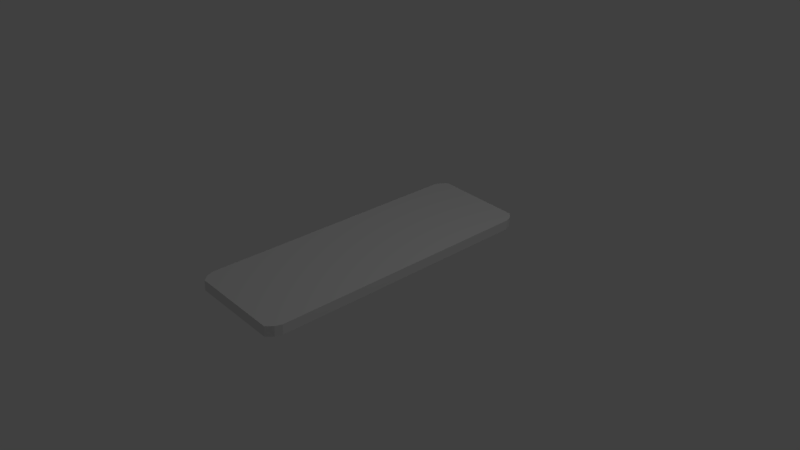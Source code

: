 # Source: Keyboard.blend  (saved by Blender 2.79.0; exported with 4.5.12 LTS)
import bpy
from mathutils import Matrix  # noqa: F401  (used for matrix-valued properties, if any)

bpy.ops.wm.read_factory_settings(use_empty=True)
scene = bpy.context.scene
scene.name = 'Scene'

# ---- collections
col_collection_1 = bpy.data.collections.new('Collection 1'); scene.collection.children.link(col_collection_1)

# ---- materials (node trees are filled in below, after node groups)
mat_x = bpy.data.materials.new('Материал')
mat_x.alpha_threshold = 0.0
mat_x.use_transparent_shadow = False
mat_x.roughness = 0.5
mat_001 = bpy.data.materials.new('Материал.001')
mat_001.alpha_threshold = 0.0
mat_001.use_transparent_shadow = False
mat_001.roughness = 0.5

# ---- material node trees

# ---- world
world_world = bpy.data.worlds.new('World'); scene.world = world_world
world_world.color = (0.05088, 0.05088, 0.05088)
world_world.use_sun_shadow = False
world_world.sun_shadow_jitter_overblur = 0.0
world_world.cycles.sampling_method = 'MANUAL'

# ---- cameras
cam_camera = bpy.data.cameras.new('Camera')
cam_camera.clip_end = 100.0
cam_camera.lens = 35.0
cam_camera.sensor_width = 32.0
cam_camera.sensor_height = 18.0
cam_camera.ortho_scale = 7.314
cam_camera.dof.focus_distance = 0.0
cam_camera.dof.aperture_fstop = 128.0

# ---- lights
light_lamp_001 = bpy.data.lights.new('Lamp.001', 'POINT')
light_lamp_001.transmission_factor = 0.0
light_lamp_001.cutoff_distance = 30.0
light_lamp_001.energy = 100.0
light_lamp_001.shadow_buffer_clip_start = 1.001
light_lamp_001.shadow_soft_size = 0.1
light_lamp_001.shadow_maximum_resolution = 0.006
light_lamp_001.use_absolute_resolution = True
light_lamp = bpy.data.lights.new('Lamp', 'POINT')
light_lamp.transmission_factor = 0.0
light_lamp.cutoff_distance = 30.0
light_lamp.energy = 100.0
light_lamp.shadow_buffer_clip_start = 1.001
light_lamp.shadow_soft_size = 0.1
light_lamp.shadow_maximum_resolution = 0.006
light_lamp.use_absolute_resolution = True

# ---- meshes
me_x = bpy.data.meshes.new('Плоскость')
me_x.from_pydata([(-1.0, -0.9138, 0.0), (1.0, -0.9138, 0.0), (-1.0, 0.9138, 0.0), (1.0, 0.9138, 0.0), (-1.0, 0.9138, 0.1413), (-1.0, -0.9138, 0.1413), (1.0, -0.9138, 0.1413), (1.0, 0.9138, 0.1413), (-0.8533, -1.0, 0.0), (-0.9566, -0.9572, 0.0), (0.9566, -0.9572, 0.0), (0.8533, -1.0, 0.0), (-0.9566, 0.9572, 0.0), (-0.8533, 1.0, 0.0), (0.8533, 1.0, 0.0), (0.9566, 0.9572, 0.0), (-0.8533, 1.0, 0.1413), (-0.9566, 0.9572, 0.1413), (-0.9566, -0.9572, 0.1413), (-0.8533, -1.0, 0.1413), (0.8533, -1.0, 0.1413), (0.9566, -0.9572, 0.1413), (0.9566, 0.9572, 0.1413), (0.8533, 1.0, 0.1413), (-0.9405, -0.9464, 0.007417), (-0.8149, -0.9464, 0.01322), (-0.9405, -0.7901, 0.007417), (-0.8149, -0.7901, 0.01322), (-0.9327, -0.7901, -0.07434), (-0.9327, -0.9464, -0.07434), (-0.8071, -0.9464, -0.06854), (-0.8071, -0.7901, -0.06854), (-0.9405, 0.7444, 0.007417), (-0.8149, 0.7444, 0.01322), (-0.9405, 0.9007, 0.007417), (-0.8149, 0.9007, 0.01322), (-0.9327, 0.9007, -0.07434), (-0.9327, 0.7444, -0.07434), (-0.8071, 0.7444, -0.06854), (-0.8071, 0.9007, -0.06854)], [], [(8, 9, 0, 2, 12, 13, 14, 15, 3, 1, 10, 11), (15, 22, 7, 3), (21, 10, 1, 6), (1, 3, 7, 6), (5, 18, 19, 20, 21, 6, 7, 22, 23, 16, 17, 4), (17, 12, 2, 4), (8, 11, 20, 19), (14, 13, 16, 23), (2, 0, 5, 4), (14, 23, 22, 15), (20, 11, 10, 21), (8, 19, 18, 9), (16, 13, 12, 17), (9, 18, 5, 0), (24, 26, 27, 25), (29, 30, 31, 28), (25, 27, 31, 30), (26, 24, 29, 28), (27, 26, 28, 31), (24, 25, 30, 29), (32, 34, 35, 33), (37, 38, 39, 36), (33, 35, 39, 38), (34, 32, 37, 36), (35, 34, 36, 39), (32, 33, 38, 37)])
me_x.polygons.foreach_set('material_index', [0, 0, 0, 0, 1, 0, 0, 0, 0, 0, 0, 0, 0, 0, 0, 0, 0, 0, 0, 0, 0, 0, 0, 0, 0, 0])
_uv = me_x.uv_layers.new(name='UVMap')
_uv.uv.foreach_set('vector', [0.4998, 0.4632, 0.4891, 0.489, 0.4783, 0.4998, 0.02173, 0.4998, 0.01089, 0.489, 0.0002074, 0.4632, 0.0002078, 0.03684, 0.01089, 0.01105, 0.02173, 0.0002074, 0.4783, 0.000208, 0.4891, 0.01105, 0.4998, 0.03684, 0.555, 0.2147, 0.555, 0.25, 0.5397, 0.25, 0.5397, 0.2147, 0.5397, 0.5115, 0.5397, 0.4762, 0.555, 0.4762, 0.555, 0.5115, 0.5002, 0.0002074, 0.9568, 0.0003655, 0.9567, 0.03567, 0.5002, 0.03551, 0.0002074, 0.5217, 0.01105, 0.5109, 0.03684, 0.5002, 0.4632, 0.5002, 0.489, 0.5109, 0.4998, 0.5217, 0.4998, 0.9783, 0.489, 0.9891, 0.4632, 0.9998, 0.03684, 0.9998, 0.01105, 0.9891, 0.0002078, 0.9783, 0.5397, 0.2143, 0.5397, 0.179, 0.555, 0.179, 0.555, 0.2143, 0.5002, 0.1075, 0.9265, 0.1075, 0.9265, 0.1428, 0.5002, 0.1428, 0.9265, 0.1071, 0.5002, 0.1071, 0.5002, 0.07181, 0.9265, 0.07181, 0.9567, 0.07139, 0.5002, 0.07139, 0.5002, 0.03609, 0.9567, 0.03609, 0.5281, 0.3062, 0.5281, 0.3415, 0.5002, 0.3415, 0.5002, 0.3062, 0.5002, 0.3058, 0.5002, 0.2705, 0.5281, 0.2705, 0.5281, 0.3058, 0.5281, 0.342, 0.5281, 0.3773, 0.5002, 0.3773, 0.5002, 0.342, 0.5002, 0.413, 0.5002, 0.3777, 0.5281, 0.3777, 0.5281, 0.413, 0.555, 0.1432, 0.555, 0.1785, 0.5397, 0.1785, 0.5397, 0.1432, 0.5002, 0.2069, 0.5392, 0.2069, 0.5392, 0.2383, 0.5002, 0.2383, 0.5002, 0.2065, 0.5002, 0.1751, 0.5392, 0.1751, 0.5392, 0.2065, 0.5002, 0.4762, 0.5392, 0.4762, 0.5392, 0.4967, 0.5002, 0.4967, 0.5392, 0.4339, 0.5002, 0.4339, 0.5002, 0.4134, 0.5392, 0.4134, 0.5599, 0.3119, 0.5285, 0.3119, 0.5295, 0.2914, 0.561, 0.2914, 0.5285, 0.3447, 0.5285, 0.3133, 0.549, 0.3123, 0.549, 0.3437, 0.5002, 0.2387, 0.5392, 0.2387, 0.5392, 0.2701, 0.5002, 0.2701, 0.5002, 0.1746, 0.5002, 0.1432, 0.5392, 0.1432, 0.5392, 0.1746, 0.5002, 0.4343, 0.5392, 0.4343, 0.5392, 0.4548, 0.5002, 0.4548, 0.5392, 0.4758, 0.5002, 0.4758, 0.5002, 0.4553, 0.5392, 0.4553, 0.5599, 0.291, 0.5285, 0.291, 0.5295, 0.2705, 0.561, 0.2705, 0.5285, 0.3776, 0.5285, 0.3462, 0.549, 0.3452, 0.549, 0.3766])
me_x.materials.append(mat_x)
me_x.materials.append(mat_001)
me_x.use_remesh_preserve_volume = False
me_x.use_remesh_preserve_attributes = False
me_x.use_mirror_vertex_groups = False
me_x.update()

# ---- objects
ob_lamp_001 = bpy.data.objects.new('Lamp.001', light_lamp_001)
ob_x = bpy.data.objects.new('Плоскость', me_x)
ob_lamp = bpy.data.objects.new('Lamp', light_lamp)
ob_camera = bpy.data.objects.new('Camera', cam_camera)

# ---- transforms, parenting, visibility, modifiers, constraints
ob_lamp_001.location = (-2.724, -0.0201, -3.284)
ob_lamp_001.rotation_euler = (0.6503, 0.05522, 1.866)
ob_lamp_001.lock_rotations_4d = False
ob_lamp_001.empty_display_type = 'ARROWS'
ob_lamp_001.color = (0.0, 0.0, 0.0, 0.0)
ob_lamp_001.lineart.crease_threshold = 0.0
ob_x.location = (0.0, 0.0, 0.0)
ob_x.rotation_euler = (0.0, 0.06632, 0.0)
ob_x.scale = (0.6954, 2.063, 1.0)
ob_x.lineart.crease_threshold = 0.0
ob_lamp.location = (4.076, 1.005, 5.904)
ob_lamp.rotation_euler = (0.6503, 0.05522, 1.866)
ob_lamp.lock_rotations_4d = False
ob_lamp.empty_display_type = 'ARROWS'
ob_lamp.color = (0.0, 0.0, 0.0, 0.0)
ob_lamp.lineart.crease_threshold = 0.0
ob_camera.location = (7.481, -6.508, 5.344)
ob_camera.rotation_euler = (1.109, 0.0, 0.8149)
ob_camera.lock_rotations_4d = False
ob_camera.empty_display_type = 'ARROWS'
ob_camera.color = (0.0, 0.0, 0.0, 0.0)
ob_camera.display_type = 'WIRE'
ob_camera.lineart.crease_threshold = 0.0

# ---- collection membership
col_collection_1.objects.link(ob_lamp_001)
col_collection_1.objects.link(ob_x)
col_collection_1.objects.link(ob_lamp)
col_collection_1.objects.link(ob_camera)

# ---- scene / render settings (as saved in the file)
scene.camera = ob_camera
scene.frame_start = 1; scene.frame_end = 250; scene.frame_set(1)
scene.render.engine = 'BLENDER_EEVEE_NEXT'
scene.render.resolution_percentage = 50
scene.render.dither_intensity = 0.0
scene.cycles.use_denoising = False
scene.cycles.samples = 128
scene.cycles.sampling_pattern = 'TABULATED_SOBOL'
scene.cycles.use_adaptive_sampling = False
scene.cycles.use_light_tree = False
scene.cycles.blur_glossy = 0.0
scene.cycles.sample_clamp_indirect = 0.0
scene.view_settings.view_transform = 'Standard'
bpy.context.view_layer.update()
